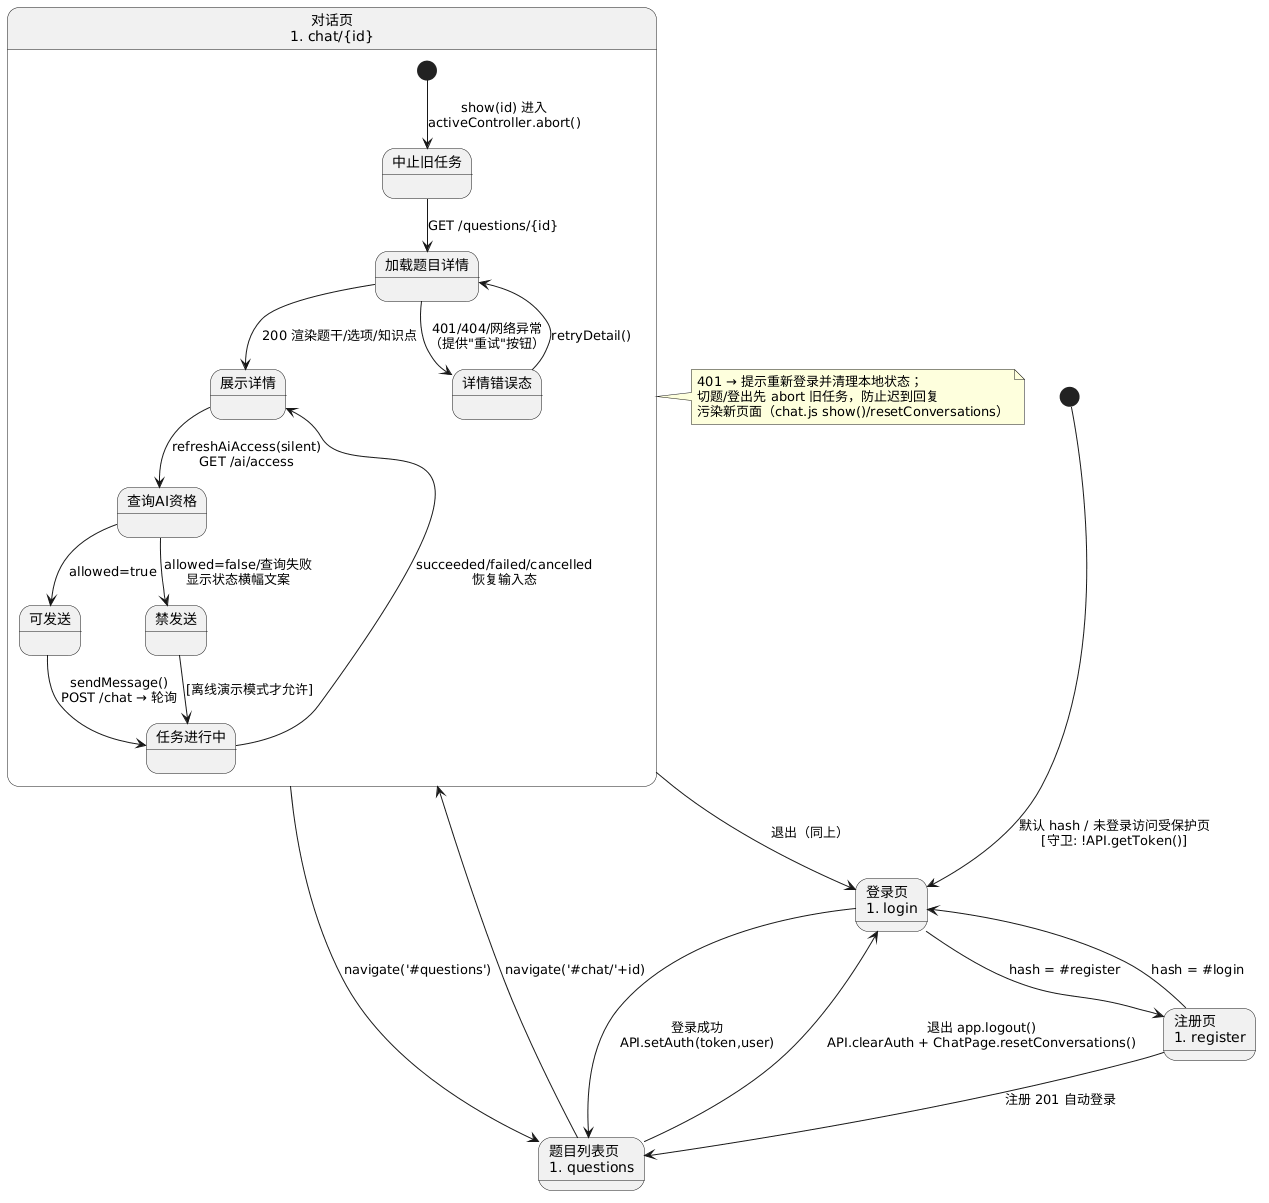

The diagram above was rendered by PlantUML. Its source (embedded in the PNG):
@startuml ood2_page_flow
' OOD-图2：核心页面关系与流转（页面级状态机）
' 依据：web/js/app.js route()（hash 路由+登录守卫）、auth.js、chat.js show()/resetConversations()
skinparam shadowing false

state "登录页\n#login" as L
state "注册页\n#register" as R
state "题目列表页\n#questions" as Q
state "对话页\n#chat/{id}" as C

[*] --> L : 默认 hash / 未登录访问受保护页\n[守卫: !API.getToken()]

L --> R : hash = #register
R --> L : hash = #login
L --> Q : 登录成功\nAPI.setAuth(token,user)
R --> Q : 注册 201 自动登录
Q --> C : navigate('#chat/'+id)
C --> Q : navigate('#questions')
Q --> L : 退出 app.logout()\nAPI.clearAuth + ChatPage.resetConversations()
C --> L : 退出（同上）

state C {
  [*] --> 中止旧任务 : show(id) 进入\nactiveController.abort()
  中止旧任务 --> 加载题目详情 : GET /questions/{id}
  加载题目详情 --> 展示详情 : 200 渲染题干/选项/知识点
  加载题目详情 --> 详情错误态 : 401/404/网络异常\n（提供"重试"按钮）
  详情错误态 --> 加载题目详情 : retryDetail()
  展示详情 --> 查询AI资格 : refreshAiAccess(silent)\nGET /ai/access
  查询AI资格 --> 可发送 : allowed=true
  查询AI资格 --> 禁发送 : allowed=false/查询失败\n显示状态横幅文案
  可发送 --> 任务进行中 : sendMessage()\nPOST /chat → 轮询
  禁发送 --> 任务进行中 : [离线演示模式才允许]
  任务进行中 --> 展示详情 : succeeded/failed/cancelled\n恢复输入态
}

note right of C
  401 → 提示重新登录并清理本地状态；
  切题/登出先 abort 旧任务，防止迟到回复
  污染新页面（chat.js show()/resetConversations）
end note
@enduml